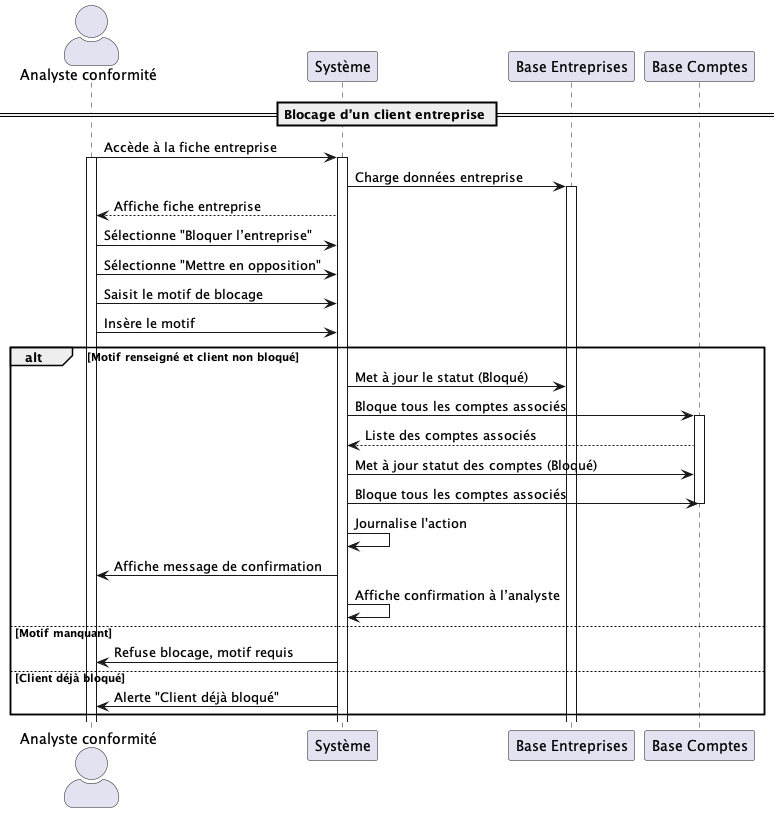

The diagram above was rendered by PlantUML. Its source (embedded in the PNG):
@startuml UC033
skinparam actorStyle awesome

actor "Analyste conformité" as Analyste
participant "Système" as Système
participant "Base Entreprises" as Entreprises
participant "Base Comptes" as Comptes

== Blocage d’un client entreprise ==

Analyste -> Système : Accède à la fiche entreprise
activate Analyste
activate Système
Système -> Entreprises : Charge données entreprise
activate Entreprises
Système --> Analyste : Affiche fiche entreprise
Analyste -> Système : Sélectionne "Bloquer l’entreprise"
Analyste -> Système : Sélectionne "Mettre en opposition"
Analyste -> Système : Saisit le motif de blocage
Analyste -> Système : Insère le motif

alt Motif renseigné et client non bloqué
    Système -> Entreprises : Met à jour le statut (Bloqué)
    Système -> Comptes : Bloque tous les comptes associés
    activate Comptes
    Comptes --> Système : Liste des comptes associés
    Système -> Comptes : Met à jour statut des comptes (Bloqué)
    Système -> Comptes : Bloque tous les comptes associés
    deactivate Comptes
    Système -> Système : Journalise l'action
    Système -> Analyste : Affiche message de confirmation
    
    Système -> Système : Affiche confirmation à l’analyste
else Motif manquant
    Système -> Analyste : Refuse blocage, motif requis
else Client déjà bloqué
    Système -> Analyste : Alerte "Client déjà bloqué"
end
@enduml